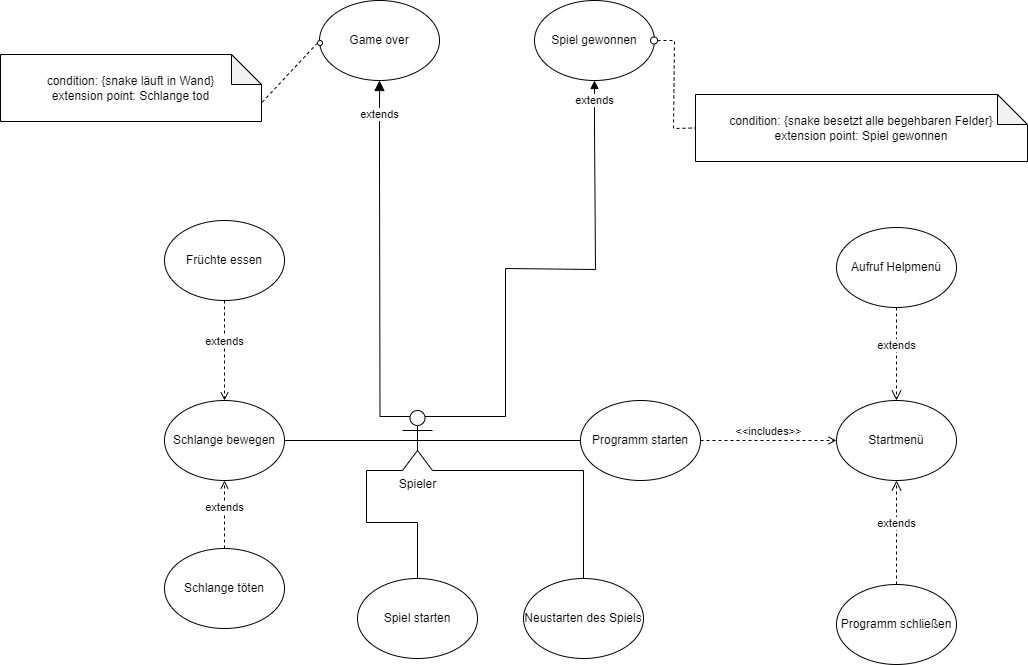

The diagram above was exported from draw.io. Its source (the exported page's mxGraphModel, read from the mxfile embedded in the PNG):
<mxGraphModel dx="2632" dy="1149" grid="0" gridSize="10" guides="1" tooltips="1" connect="1" arrows="1" fold="1" page="0" pageScale="1" pageWidth="827" pageHeight="1169" math="0" shadow="0">
  <root>
    <mxCell id="0" />
    <mxCell id="1" parent="0" />
    <mxCell id="ZkgS1rDbDtyIy7YNCylX-15" value="condition: {snake besetzt alle begehbaren Felder}&lt;br&gt;extension point: Spiel gewonnen" style="shape=note;whiteSpace=wrap;html=1;backgroundOutline=1;darkOpacity=0.05;" parent="1" vertex="1">
      <mxGeometry x="-447" y="-1" width="332" height="67" as="geometry" />
    </mxCell>
    <mxCell id="PrF3KnPLr2qsfcJWz9AF-2" value="" style="endArrow=none;dashed=1;html=1;rounded=0;entryX=0;entryY=0.5;entryDx=0;entryDy=0;entryPerimeter=0;exitX=1;exitY=0.5;exitDx=0;exitDy=0;" parent="1" source="PrF3KnPLr2qsfcJWz9AF-5" target="ZkgS1rDbDtyIy7YNCylX-15" edge="1">
      <mxGeometry width="50" height="50" relative="1" as="geometry">
        <mxPoint x="-352" y="-65" as="sourcePoint" />
        <mxPoint x="-418" y="27" as="targetPoint" />
        <Array as="points">
          <mxPoint x="-468" y="-55" />
          <mxPoint x="-469" y="33" />
        </Array>
      </mxGeometry>
    </mxCell>
    <mxCell id="DKGeQluDKc4gFPgwQqkB-10" style="edgeStyle=orthogonalEdgeStyle;rounded=0;orthogonalLoop=1;jettySize=auto;html=1;exitX=0.5;exitY=0.5;exitDx=0;exitDy=0;exitPerimeter=0;entryX=1;entryY=0.5;entryDx=0;entryDy=0;endArrow=none;endFill=0;" parent="1" source="Ak6sycWPD7kU5rR-advj-2" target="DKGeQluDKc4gFPgwQqkB-4" edge="1">
      <mxGeometry relative="1" as="geometry" />
    </mxCell>
    <mxCell id="DKGeQluDKc4gFPgwQqkB-20" style="edgeStyle=orthogonalEdgeStyle;rounded=0;orthogonalLoop=1;jettySize=auto;html=1;exitX=0.25;exitY=0.1;exitDx=0;exitDy=0;exitPerimeter=0;endArrow=none;endFill=0;" parent="1" source="Ak6sycWPD7kU5rR-advj-2" edge="1">
      <mxGeometry relative="1" as="geometry">
        <mxPoint x="-763" y="67" as="targetPoint" />
      </mxGeometry>
    </mxCell>
    <mxCell id="DKGeQluDKc4gFPgwQqkB-21" style="edgeStyle=orthogonalEdgeStyle;rounded=0;orthogonalLoop=1;jettySize=auto;html=1;exitX=1;exitY=1;exitDx=0;exitDy=0;exitPerimeter=0;endArrow=none;endFill=0;" parent="1" source="Ak6sycWPD7kU5rR-advj-2" target="Ak6sycWPD7kU5rR-advj-30" edge="1">
      <mxGeometry relative="1" as="geometry">
        <mxPoint x="-569" y="466" as="targetPoint" />
        <Array as="points">
          <mxPoint x="-559" y="375" />
        </Array>
      </mxGeometry>
    </mxCell>
    <mxCell id="Ak6sycWPD7kU5rR-advj-2" value="Spieler" style="shape=umlActor;verticalLabelPosition=bottom;verticalAlign=top;html=1;outlineConnect=0;" parent="1" vertex="1">
      <mxGeometry x="-740" y="315" width="30" height="60" as="geometry" />
    </mxCell>
    <mxCell id="Ak6sycWPD7kU5rR-advj-3" value="Programm starten" style="ellipse;whiteSpace=wrap;html=1;" parent="1" vertex="1">
      <mxGeometry x="-562" y="305" width="120" height="80" as="geometry" />
    </mxCell>
    <mxCell id="Ak6sycWPD7kU5rR-advj-5" value="Startmenü" style="ellipse;whiteSpace=wrap;html=1;" parent="1" vertex="1">
      <mxGeometry x="-306" y="305" width="120" height="80" as="geometry" />
    </mxCell>
    <mxCell id="Ak6sycWPD7kU5rR-advj-7" value="" style="endArrow=none;html=1;rounded=0;exitX=0.5;exitY=0.5;exitDx=0;exitDy=0;exitPerimeter=0;entryX=0;entryY=0.5;entryDx=0;entryDy=0;" parent="1" source="Ak6sycWPD7kU5rR-advj-2" target="Ak6sycWPD7kU5rR-advj-3" edge="1">
      <mxGeometry width="50" height="50" relative="1" as="geometry">
        <mxPoint x="-434" y="229" as="sourcePoint" />
        <mxPoint x="-384" y="179" as="targetPoint" />
      </mxGeometry>
    </mxCell>
    <mxCell id="Ak6sycWPD7kU5rR-advj-9" value="&amp;lt;&amp;lt;includes&amp;gt;&amp;gt;" style="html=1;verticalAlign=bottom;endArrow=open;curved=0;rounded=0;exitX=1;exitY=0.5;exitDx=0;exitDy=0;entryX=0;entryY=0.5;entryDx=0;entryDy=0;dashed=1;endFill=0;" parent="1" source="Ak6sycWPD7kU5rR-advj-3" target="Ak6sycWPD7kU5rR-advj-5" edge="1">
      <mxGeometry width="80" relative="1" as="geometry">
        <mxPoint x="-425" y="344.52" as="sourcePoint" />
        <mxPoint x="-345" y="344.52" as="targetPoint" />
      </mxGeometry>
    </mxCell>
    <mxCell id="Ak6sycWPD7kU5rR-advj-12" value="Aufruf Helpmenü" style="ellipse;whiteSpace=wrap;html=1;" parent="1" vertex="1">
      <mxGeometry x="-306" y="132" width="120" height="80" as="geometry" />
    </mxCell>
    <mxCell id="Ak6sycWPD7kU5rR-advj-14" value="Programm schließen" style="ellipse;whiteSpace=wrap;html=1;" parent="1" vertex="1">
      <mxGeometry x="-306" y="489" width="120" height="80" as="geometry" />
    </mxCell>
    <mxCell id="Ak6sycWPD7kU5rR-advj-21" value="extends" style="html=1;verticalAlign=bottom;endArrow=open;dashed=1;endSize=8;curved=0;rounded=0;exitX=0.5;exitY=1;exitDx=0;exitDy=0;entryX=0.5;entryY=0;entryDx=0;entryDy=0;" parent="1" source="Ak6sycWPD7kU5rR-advj-12" target="Ak6sycWPD7kU5rR-advj-5" edge="1">
      <mxGeometry relative="1" as="geometry">
        <mxPoint x="-180" y="249" as="sourcePoint" />
        <mxPoint x="-205" y="268" as="targetPoint" />
      </mxGeometry>
    </mxCell>
    <mxCell id="Ak6sycWPD7kU5rR-advj-30" value="Neustarten des Spiels" style="ellipse;whiteSpace=wrap;html=1;" parent="1" vertex="1">
      <mxGeometry x="-619" y="483" width="120" height="80" as="geometry" />
    </mxCell>
    <mxCell id="Ak6sycWPD7kU5rR-advj-34" value="extends" style="html=1;verticalAlign=bottom;endArrow=open;dashed=1;endSize=8;curved=0;rounded=0;entryX=0.5;entryY=1;entryDx=0;entryDy=0;exitX=0.5;exitY=0;exitDx=0;exitDy=0;" parent="1" source="Ak6sycWPD7kU5rR-advj-14" target="Ak6sycWPD7kU5rR-advj-5" edge="1">
      <mxGeometry relative="1" as="geometry">
        <mxPoint x="-246" y="477" as="sourcePoint" />
        <mxPoint x="-246.48" y="396" as="targetPoint" />
      </mxGeometry>
    </mxCell>
    <mxCell id="Ak6sycWPD7kU5rR-advj-39" value="Spiel gewonnen" style="ellipse;whiteSpace=wrap;html=1;" parent="1" vertex="1">
      <mxGeometry x="-608" y="-95" width="120" height="80" as="geometry" />
    </mxCell>
    <mxCell id="Ak6sycWPD7kU5rR-advj-40" value="extends" style="html=1;verticalAlign=bottom;endArrow=block;curved=0;rounded=0;endFill=1;entryX=0.5;entryY=1;entryDx=0;entryDy=0;" parent="1" target="Ak6sycWPD7kU5rR-advj-39" edge="1">
      <mxGeometry x="-0.1818" width="80" relative="1" as="geometry">
        <mxPoint x="-548" y="34" as="sourcePoint" />
        <mxPoint x="-743" y="71" as="targetPoint" />
        <mxPoint as="offset" />
      </mxGeometry>
    </mxCell>
    <mxCell id="Ak6sycWPD7kU5rR-advj-42" value="" style="html=1;verticalAlign=bottom;endArrow=none;curved=0;rounded=0;endFill=0;exitX=0.75;exitY=0.1;exitDx=0;exitDy=0;exitPerimeter=0;" parent="1" source="Ak6sycWPD7kU5rR-advj-2" edge="1">
      <mxGeometry width="80" relative="1" as="geometry">
        <mxPoint x="-548" y="66" as="sourcePoint" />
        <mxPoint x="-548" y="32" as="targetPoint" />
        <Array as="points">
          <mxPoint x="-637" y="321" />
          <mxPoint x="-637" y="173" />
          <mxPoint x="-547" y="174" />
        </Array>
      </mxGeometry>
    </mxCell>
    <mxCell id="PrF3KnPLr2qsfcJWz9AF-5" value="" style="ellipse;whiteSpace=wrap;html=1;aspect=fixed;" parent="1" vertex="1">
      <mxGeometry x="-492" y="-58.5" width="7" height="7" as="geometry" />
    </mxCell>
    <mxCell id="DKGeQluDKc4gFPgwQqkB-2" value="Spiel starten" style="ellipse;whiteSpace=wrap;html=1;" parent="1" vertex="1">
      <mxGeometry x="-785" y="483" width="120" height="80" as="geometry" />
    </mxCell>
    <mxCell id="DKGeQluDKc4gFPgwQqkB-3" value="" style="endArrow=none;html=1;rounded=0;entryX=0.5;entryY=0;entryDx=0;entryDy=0;exitX=0;exitY=1;exitDx=0;exitDy=0;exitPerimeter=0;" parent="1" source="Ak6sycWPD7kU5rR-advj-2" target="DKGeQluDKc4gFPgwQqkB-2" edge="1">
      <mxGeometry width="50" height="50" relative="1" as="geometry">
        <mxPoint x="-725" y="399" as="sourcePoint" />
        <mxPoint x="-552" y="355" as="targetPoint" />
        <Array as="points">
          <mxPoint x="-776" y="375" />
          <mxPoint x="-776" y="427" />
          <mxPoint x="-725" y="427" />
        </Array>
      </mxGeometry>
    </mxCell>
    <mxCell id="DKGeQluDKc4gFPgwQqkB-4" value="Schlange bewegen" style="ellipse;whiteSpace=wrap;html=1;" parent="1" vertex="1">
      <mxGeometry x="-978" y="305" width="120" height="80" as="geometry" />
    </mxCell>
    <mxCell id="DKGeQluDKc4gFPgwQqkB-5" value="Schlange töten" style="ellipse;whiteSpace=wrap;html=1;" parent="1" vertex="1">
      <mxGeometry x="-978" y="453" width="120" height="80" as="geometry" />
    </mxCell>
    <mxCell id="DKGeQluDKc4gFPgwQqkB-6" value="extends" style="html=1;verticalAlign=bottom;endArrow=open;curved=0;rounded=0;dashed=1;endFill=0;entryX=0.5;entryY=1;entryDx=0;entryDy=0;exitX=0.5;exitY=0;exitDx=0;exitDy=0;" parent="1" source="DKGeQluDKc4gFPgwQqkB-5" target="DKGeQluDKc4gFPgwQqkB-4" edge="1">
      <mxGeometry x="-0.0725" width="80" relative="1" as="geometry">
        <mxPoint x="-1100" y="489.52" as="sourcePoint" />
        <mxPoint x="-1121" y="490" as="targetPoint" />
        <mxPoint as="offset" />
      </mxGeometry>
    </mxCell>
    <mxCell id="DKGeQluDKc4gFPgwQqkB-7" value="Früchte essen" style="ellipse;whiteSpace=wrap;html=1;" parent="1" vertex="1">
      <mxGeometry x="-978" y="125" width="120" height="80" as="geometry" />
    </mxCell>
    <mxCell id="DKGeQluDKc4gFPgwQqkB-8" value="extends" style="html=1;verticalAlign=bottom;endArrow=open;curved=0;rounded=0;dashed=1;endFill=0;entryX=0.5;entryY=0;entryDx=0;entryDy=0;exitX=0.5;exitY=1;exitDx=0;exitDy=0;" parent="1" source="DKGeQluDKc4gFPgwQqkB-7" target="DKGeQluDKc4gFPgwQqkB-4" edge="1">
      <mxGeometry width="80" relative="1" as="geometry">
        <mxPoint x="-1003" y="231" as="sourcePoint" />
        <mxPoint x="-1121" y="317" as="targetPoint" />
      </mxGeometry>
    </mxCell>
    <mxCell id="DKGeQluDKc4gFPgwQqkB-12" value="condition: {snake läuft in Wand}&lt;br&gt;extension point: Schlange tod" style="shape=note;whiteSpace=wrap;html=1;backgroundOutline=1;darkOpacity=0.05;" parent="1" vertex="1">
      <mxGeometry x="-1142" y="-41" width="261" height="67" as="geometry" />
    </mxCell>
    <mxCell id="DKGeQluDKc4gFPgwQqkB-13" value="" style="endArrow=none;dashed=1;html=1;rounded=0;entryX=0;entryY=0;entryDx=261;entryDy=48.5;entryPerimeter=0;exitX=0;exitY=0.5;exitDx=0;exitDy=0;" parent="1" source="DKGeQluDKc4gFPgwQqkB-14" target="DKGeQluDKc4gFPgwQqkB-12" edge="1">
      <mxGeometry width="50" height="50" relative="1" as="geometry">
        <mxPoint x="-868" y="-63" as="sourcePoint" />
        <mxPoint x="-677.5" y="-134" as="targetPoint" />
      </mxGeometry>
    </mxCell>
    <mxCell id="DKGeQluDKc4gFPgwQqkB-15" value="Game over" style="ellipse;whiteSpace=wrap;html=1;" parent="1" vertex="1">
      <mxGeometry x="-823" y="-95" width="120" height="80" as="geometry" />
    </mxCell>
    <mxCell id="DKGeQluDKc4gFPgwQqkB-14" value="" style="ellipse;whiteSpace=wrap;html=1;aspect=fixed;" parent="1" vertex="1">
      <mxGeometry x="-825" y="-55" width="5" height="5" as="geometry" />
    </mxCell>
    <mxCell id="DKGeQluDKc4gFPgwQqkB-19" value="extends" style="html=1;verticalAlign=bottom;endArrow=block;endSize=8;curved=0;rounded=0;entryX=0.5;entryY=1;entryDx=0;entryDy=0;endFill=1;" parent="1" target="DKGeQluDKc4gFPgwQqkB-15" edge="1">
      <mxGeometry relative="1" as="geometry">
        <mxPoint x="-763" y="72" as="sourcePoint" />
        <mxPoint x="-782" y="87" as="targetPoint" />
      </mxGeometry>
    </mxCell>
  </root>
</mxGraphModel>